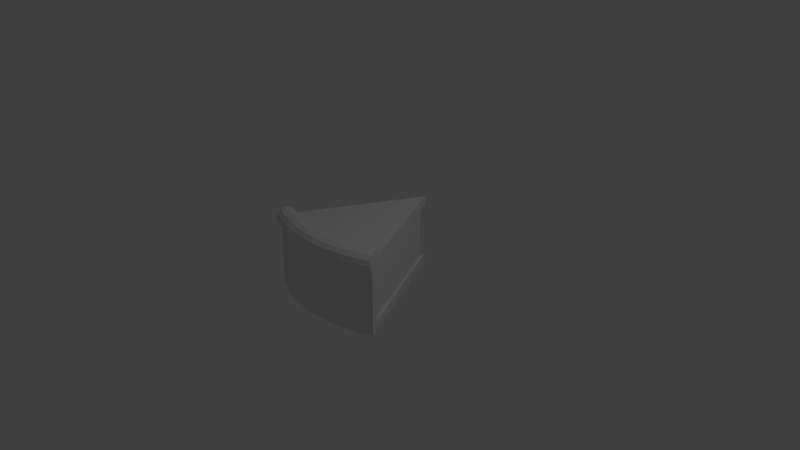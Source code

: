 # Source: Pieslice.blend  (saved by Blender 2.79.0; exported with 4.5.12 LTS)
import bpy
from mathutils import Matrix  # noqa: F401  (used for matrix-valued properties, if any)

bpy.ops.wm.read_factory_settings(use_empty=True)
scene = bpy.context.scene
scene.name = 'Scene'

# ---- collections
col_collection_1 = bpy.data.collections.new('Collection 1'); scene.collection.children.link(col_collection_1)

# ---- world
world_world = bpy.data.worlds.new('World'); scene.world = world_world
world_world.color = (0.05088, 0.05088, 0.05088)
world_world.use_sun_shadow = False
world_world.sun_shadow_jitter_overblur = 0.0
world_world.cycles.sampling_method = 'MANUAL'

# ---- cameras
cam_camera = bpy.data.cameras.new('Camera')
cam_camera.clip_end = 100.0
cam_camera.lens = 35.0
cam_camera.sensor_width = 32.0
cam_camera.sensor_height = 18.0
cam_camera.ortho_scale = 7.314
cam_camera.dof.focus_distance = 0.0
cam_camera.dof.aperture_fstop = 128.0

# ---- lights
light_lamp = bpy.data.lights.new('Lamp', 'POINT')
light_lamp.transmission_factor = 0.0
light_lamp.cutoff_distance = 30.0
light_lamp.energy = 100.0
light_lamp.shadow_buffer_clip_start = 1.001
light_lamp.shadow_soft_size = 0.1
light_lamp.shadow_maximum_resolution = 0.006
light_lamp.use_absolute_resolution = True

# ---- meshes
me_cylinder_003 = bpy.data.meshes.new('Cylinder.003')
me_cylinder_003.from_pydata([(-0.3928, -0.4327, 0.9505), (-0.3894, -0.4244, 1.082), (-0.38, -0.4017, 1.178), (-0.3671, -0.3707, 1.213), (-0.3543, -0.3397, 1.178), (-0.3449, -0.317, 1.082), (-0.3894, -0.4244, 0.8192), (-0.2657, -0.4759, 0.9505), (-0.2633, -0.4672, 1.082), (-0.257, -0.4435, 1.178), (-0.2483, -0.411, 1.213), (-0.2396, -0.3786, 1.178), (-0.2332, -0.3549, 1.082), (-0.2633, -0.4672, 0.8192), (-0.134, -0.5021, 0.9505), (-0.1328, -0.4932, 1.082), (-0.1296, -0.4688, 1.178), (-0.1252, -0.4355, 1.213), (-0.1208, -0.4022, 1.178), (-0.1176, -0.3779, 1.082), (-0.1328, -0.4932, 0.8192), (7.75e-08, -0.5109, 0.9505), (7.682e-08, -0.5019, 1.082), (7.496e-08, -0.4773, 1.178), (7.243e-08, -0.4437, 1.213), (6.989e-08, -0.4102, 1.178), (6.804e-08, -0.3856, 1.082), (7.682e-08, -0.5019, 0.8192), (0.134, -0.5021, 0.9505), (0.1328, -0.4932, 1.082), (0.1296, -0.4688, 1.178), (0.1252, -0.4355, 1.213), (0.1208, -0.4022, 1.178), (0.1176, -0.3779, 1.082), (0.1328, -0.4932, 0.8192), (0.2657, -0.4759, 0.9505), (0.2633, -0.4672, 1.082), (0.257, -0.4435, 1.178), (0.2483, -0.411, 1.213), (0.2396, -0.3786, 1.178), (0.2332, -0.3549, 1.082), (0.2633, -0.4672, 0.8192), (0.3928, -0.4327, 0.9505), (0.3894, -0.4244, 1.082), (0.38, -0.4017, 1.178), (0.3671, -0.3707, 1.213), (0.3543, -0.3397, 1.178), (0.3449, -0.317, 1.082), (0.3894, -0.4244, 0.8192), (0.3827, -0.4083, -1.0), (0.1951, -0.4652, -1.0), (-3.258e-07, -0.4844, -1.0), (-0.1951, -0.4652, -1.0), (-0.3827, -0.4083, -1.0), (0.3427, -0.3118, 1.0), (0.3827, -0.4083, 0.7508), (0.2577, -0.4462, 0.734), (0.1169, -0.3723, 1.0), (0.2318, -0.3495, 1.0), (6.761e-08, -0.38, 1.0), (0.1951, -0.4652, 0.7592), (0.13, -0.4716, 0.734), (7.55e-08, -0.4844, 0.7508), (-0.1169, -0.3723, 1.0), (-0.2318, -0.3495, 1.0), (-0.3427, -0.3118, 1.0), (-0.1951, -0.4652, 0.7592), (-0.2577, -0.4462, 0.734), (-0.13, -0.4716, 0.734), (-0.3827, -0.4083, 0.7508), (0.0, 0.5185, 1.0), (0.0, 0.5185, -1.0), (-0.4509, -0.3718, -1.0), (-0.4338, -0.3378, 1.213), (-0.4489, -0.3677, 1.178), (-0.4186, -0.308, 1.178), (-0.4075, -0.2861, 1.082), (-0.46, -0.3896, 1.082), (-0.464, -0.3976, 0.9505), (-0.405, -0.2811, 1.0), (-0.46, -0.3896, 0.8192), (-0.4509, -0.3718, 0.7408), (0.4338, -0.3378, 1.213), (0.4489, -0.3677, 1.178), (0.4186, -0.308, 1.178), (0.46, -0.3896, 1.082), (0.4075, -0.2861, 1.082), (0.464, -0.3976, 0.9505), (0.405, -0.2811, 1.0), (0.46, -0.3896, 0.8192), (0.4509, -0.3718, 0.7408), (0.4509, -0.3718, -1.0), (-0.4257, -0.322, 0.7549), (0.4257, -0.322, 0.7549), (0.4257, -0.322, -0.7549), (-0.4257, -0.322, -0.7549), (0.0, 0.5185, 0.7549), (0.0, 0.5185, -0.7549), (0.0, 0.4743, 0.7549), (0.0, 0.4743, -0.7549), (0.4085, -0.3323, 0.7549), (0.4085, -0.3323, -0.7549), (-0.4085, -0.3323, 0.7549), (-0.4085, -0.3323, -0.7549)], [], [(0, 7, 8, 1), (1, 8, 9, 2), (2, 9, 10, 3), (3, 10, 11, 4), (4, 11, 12, 5), (5, 12, 64, 65), (6, 13, 7, 0), (7, 14, 15, 8), (8, 15, 16, 9), (9, 16, 17, 10), (10, 17, 18, 11), (11, 18, 19, 12), (12, 19, 63, 64), (13, 20, 14, 7), (14, 21, 22, 15), (15, 22, 23, 16), (16, 23, 24, 17), (17, 24, 25, 18), (18, 25, 26, 19), (19, 26, 59, 63), (20, 27, 21, 14), (21, 28, 29, 22), (22, 29, 30, 23), (23, 30, 31, 24), (24, 31, 32, 25), (25, 32, 33, 26), (26, 33, 57, 59), (27, 34, 28, 21), (28, 35, 36, 29), (29, 36, 37, 30), (30, 37, 38, 31), (31, 38, 39, 32), (32, 39, 40, 33), (33, 40, 58, 57), (34, 41, 35, 28), (35, 42, 43, 36), (36, 43, 44, 37), (37, 44, 45, 38), (38, 45, 46, 39), (39, 46, 47, 40), (40, 47, 54, 58), (41, 48, 42, 35), (42, 87, 85, 43), (43, 85, 83, 44), (44, 83, 82, 45), (45, 82, 84, 46), (46, 84, 86, 47), (47, 86, 88, 54), (48, 89, 87, 42), (49, 55, 56, 60, 50), (50, 60, 61, 62, 51), (51, 62, 68, 66, 52), (52, 66, 67, 69, 53), (53, 69, 81, 72), (62, 61, 34, 27), (56, 55, 48, 41), (68, 62, 27, 20), (69, 67, 13, 6), (67, 66, 68, 20, 13), (61, 60, 56, 41, 34), (55, 90, 89, 48), (75, 73, 3, 4), (71, 72, 81, 80, 78, 77, 74, 73, 75, 76, 79, 70, 96, 92, 95, 97), (76, 75, 4, 5), (73, 74, 2, 3), (91, 90, 55, 49), (72, 71, 91, 49, 50, 51, 52, 53), (74, 77, 1, 2), (78, 80, 6, 0), (70, 88, 86, 84, 82, 83, 85, 87, 89, 90, 91, 71, 97, 94, 93, 96), (88, 70, 79, 65, 64, 63, 59, 57, 58, 54), (79, 76, 5, 65), (80, 81, 69, 6), (77, 78, 0, 1), (94, 101, 100, 93), (95, 103, 99, 101, 94, 97), (93, 100, 98, 102, 92, 96), (102, 103, 95, 92), (98, 100, 101, 99), (99, 103, 102, 98)])
me_cylinder_003.use_remesh_preserve_volume = False
me_cylinder_003.use_remesh_preserve_attributes = False
me_cylinder_003.use_mirror_vertex_groups = False
me_cylinder_003.update()

# ---- objects
ob_cylinder = bpy.data.objects.new('Cylinder', me_cylinder_003)
ob_lamp = bpy.data.objects.new('Lamp', light_lamp)
ob_camera = bpy.data.objects.new('Camera', cam_camera)

# ---- transforms, parenting, visibility, modifiers, constraints
ob_cylinder.location = (0.0, 0.0, 0.0)
ob_cylinder.scale = (1.942, 1.942, 0.4967)
ob_cylinder.lineart.crease_threshold = 0.0
ob_lamp.location = (4.076, 1.005, 5.904)
ob_lamp.rotation_euler = (0.6503, 0.05522, 1.866)
ob_lamp.lock_rotations_4d = False
ob_lamp.empty_display_type = 'ARROWS'
ob_lamp.color = (0.0, 0.0, 0.0, 0.0)
ob_lamp.lineart.crease_threshold = 0.0
ob_camera.location = (7.481, -6.508, 5.344)
ob_camera.rotation_euler = (1.109, 0.0, 0.8149)
ob_camera.lock_rotations_4d = False
ob_camera.empty_display_type = 'ARROWS'
ob_camera.color = (0.0, 0.0, 0.0, 0.0)
ob_camera.display_type = 'WIRE'
ob_camera.lineart.crease_threshold = 0.0

# ---- collection membership
col_collection_1.objects.link(ob_cylinder)
col_collection_1.objects.link(ob_lamp)
col_collection_1.objects.link(ob_camera)

# ---- scene / render settings (as saved in the file)
scene.camera = ob_camera
scene.frame_start = 1; scene.frame_end = 250; scene.frame_set(1)
scene.render.engine = 'BLENDER_EEVEE_NEXT'
scene.render.resolution_percentage = 50
scene.render.dither_intensity = 0.0
scene.cycles.use_denoising = False
scene.cycles.samples = 128
scene.cycles.sampling_pattern = 'TABULATED_SOBOL'
scene.cycles.use_adaptive_sampling = False
scene.cycles.use_light_tree = False
scene.cycles.blur_glossy = 0.0
scene.cycles.sample_clamp_indirect = 0.0
scene.view_settings.view_transform = 'Standard'
bpy.context.view_layer.update()
